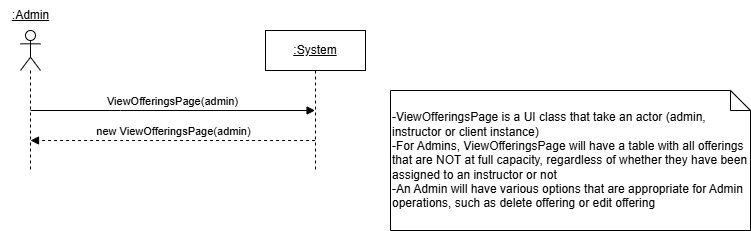

The diagram above was exported from draw.io. Its source (the exported page's mxGraphModel, read from the mxfile embedded in the PNG):
<mxGraphModel dx="954" dy="558" grid="1" gridSize="10" guides="1" tooltips="1" connect="1" arrows="1" fold="1" page="1" pageScale="1" pageWidth="850" pageHeight="1100" math="0" shadow="0">
  <root>
    <mxCell id="0" />
    <mxCell id="1" parent="0" />
    <mxCell id="QT0idfkxXLzTyoDSYEQH-2" value="" style="shape=umlLifeline;perimeter=lifelinePerimeter;whiteSpace=wrap;html=1;container=1;dropTarget=0;collapsible=0;recursiveResize=0;outlineConnect=0;portConstraint=eastwest;newEdgeStyle={&quot;curved&quot;:0,&quot;rounded&quot;:0};participant=umlActor;" parent="1" vertex="1">
      <mxGeometry x="80" y="50" width="20" height="140" as="geometry" />
    </mxCell>
    <mxCell id="QT0idfkxXLzTyoDSYEQH-3" value="&lt;u&gt;:Admin&lt;/u&gt;" style="text;html=1;align=center;verticalAlign=middle;resizable=0;points=[];autosize=1;strokeColor=none;fillColor=none;" parent="1" vertex="1">
      <mxGeometry x="60" y="20" width="60" height="30" as="geometry" />
    </mxCell>
    <mxCell id="QT0idfkxXLzTyoDSYEQH-4" value="&lt;u&gt;:System&lt;/u&gt;" style="shape=umlLifeline;perimeter=lifelinePerimeter;whiteSpace=wrap;html=1;container=1;dropTarget=0;collapsible=0;recursiveResize=0;outlineConnect=0;portConstraint=eastwest;newEdgeStyle={&quot;curved&quot;:0,&quot;rounded&quot;:0};" parent="1" vertex="1">
      <mxGeometry x="325" y="50" width="100" height="140" as="geometry" />
    </mxCell>
    <mxCell id="QT0idfkxXLzTyoDSYEQH-15" value="ViewOfferingsPage(admin)" style="html=1;verticalAlign=bottom;endArrow=block;edgeStyle=elbowEdgeStyle;elbow=vertical;curved=0;rounded=0;" parent="1" edge="1">
      <mxGeometry x="-0.0015" relative="1" as="geometry">
        <mxPoint x="89.99857142857144" y="130" as="sourcePoint" />
        <Array as="points">
          <mxPoint x="180.07" y="130" />
        </Array>
        <mxPoint x="374.57" y="130" as="targetPoint" />
        <mxPoint as="offset" />
      </mxGeometry>
    </mxCell>
    <mxCell id="QT0idfkxXLzTyoDSYEQH-17" value="new ViewOfferingsPage(admin)" style="html=1;verticalAlign=bottom;endArrow=block;edgeStyle=elbowEdgeStyle;elbow=vertical;curved=0;rounded=0;dashed=1;" parent="1" edge="1">
      <mxGeometry relative="1" as="geometry">
        <mxPoint x="374.57" y="160" as="sourcePoint" />
        <Array as="points">
          <mxPoint x="180.07" y="160" />
        </Array>
        <mxPoint x="89.99857142857144" y="160" as="targetPoint" />
        <mxPoint as="offset" />
      </mxGeometry>
    </mxCell>
    <mxCell id="wPXZ8VNcLeqiLXzsY5N9-1" value="&lt;div&gt;-ViewOfferingsPage is a UI class that take an actor (admin, instructor or client instance)&lt;/div&gt;-For Admins, ViewOfferingsPage will have a table with all offerings that are NOT at full capacity, regardless of whether they have been assigned to an instructor or not&lt;div&gt;-An Admin will have various options that are appropriate for Admin operations, such as delete offering or edit offering&lt;/div&gt;" style="shape=note;size=20;whiteSpace=wrap;html=1;align=left;" parent="1" vertex="1">
      <mxGeometry x="450" y="110" width="360" height="140" as="geometry" />
    </mxCell>
  </root>
</mxGraphModel>